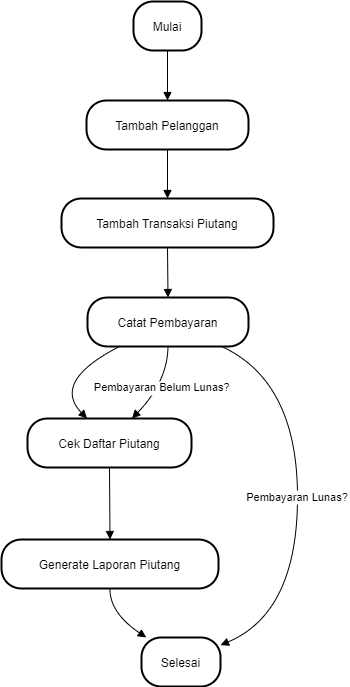

The diagram above was exported from draw.io. Its source (the exported page's mxGraphModel, read from the mxfile embedded in the PNG):
<mxGraphModel dx="1272" dy="744" grid="1" gridSize="10" guides="1" tooltips="1" connect="1" arrows="1" fold="1" page="1" pageScale="1" pageWidth="827" pageHeight="1169" math="0" shadow="0">
  <root>
    <mxCell id="0" />
    <mxCell id="1" parent="0" />
    <mxCell id="d_yMWHa_o-yoad7en9-T-1" value="Mulai" style="rounded=1;arcSize=40;strokeWidth=2" parent="1" vertex="1">
      <mxGeometry x="398" y="80" width="68" height="49" as="geometry" />
    </mxCell>
    <mxCell id="d_yMWHa_o-yoad7en9-T-2" value="Tambah Pelanggan" style="rounded=1;arcSize=40;strokeWidth=2" parent="1" vertex="1">
      <mxGeometry x="351" y="179" width="162" height="49" as="geometry" />
    </mxCell>
    <mxCell id="d_yMWHa_o-yoad7en9-T-3" value="Tambah Transaksi Piutang" style="rounded=1;arcSize=40;strokeWidth=2" parent="1" vertex="1">
      <mxGeometry x="326" y="277" width="212" height="49" as="geometry" />
    </mxCell>
    <mxCell id="d_yMWHa_o-yoad7en9-T-4" value="Catat Pembayaran" style="rounded=1;arcSize=40;strokeWidth=2" parent="1" vertex="1">
      <mxGeometry x="352" y="376" width="161" height="49" as="geometry" />
    </mxCell>
    <mxCell id="d_yMWHa_o-yoad7en9-T-5" value="Cek Daftar Piutang" style="rounded=1;arcSize=40;strokeWidth=2" parent="1" vertex="1">
      <mxGeometry x="292" y="497" width="164" height="49" as="geometry" />
    </mxCell>
    <mxCell id="d_yMWHa_o-yoad7en9-T-6" value="Generate Laporan Piutang" style="rounded=1;arcSize=40;strokeWidth=2" parent="1" vertex="1">
      <mxGeometry x="266" y="618" width="217" height="49" as="geometry" />
    </mxCell>
    <mxCell id="d_yMWHa_o-yoad7en9-T-7" value="Selesai" style="rounded=1;arcSize=40;strokeWidth=2" parent="1" vertex="1">
      <mxGeometry x="406" y="716" width="79" height="49" as="geometry" />
    </mxCell>
    <mxCell id="d_yMWHa_o-yoad7en9-T-8" value="" style="curved=1;startArrow=none;endArrow=block;exitX=0.5;exitY=0.99;entryX=0.5;entryY=-0.01;rounded=0;" parent="1" source="d_yMWHa_o-yoad7en9-T-1" target="d_yMWHa_o-yoad7en9-T-2" edge="1">
      <mxGeometry relative="1" as="geometry">
        <Array as="points" />
      </mxGeometry>
    </mxCell>
    <mxCell id="d_yMWHa_o-yoad7en9-T-9" value="" style="curved=1;startArrow=none;endArrow=block;exitX=0.5;exitY=0.98;entryX=0.5;entryY=0;rounded=0;" parent="1" source="d_yMWHa_o-yoad7en9-T-2" target="d_yMWHa_o-yoad7en9-T-3" edge="1">
      <mxGeometry relative="1" as="geometry">
        <Array as="points" />
      </mxGeometry>
    </mxCell>
    <mxCell id="d_yMWHa_o-yoad7en9-T-10" value="" style="curved=1;startArrow=none;endArrow=block;exitX=0.5;exitY=0.99;entryX=0.5;entryY=-0.01;rounded=0;" parent="1" source="d_yMWHa_o-yoad7en9-T-3" target="d_yMWHa_o-yoad7en9-T-4" edge="1">
      <mxGeometry relative="1" as="geometry">
        <Array as="points" />
      </mxGeometry>
    </mxCell>
    <mxCell id="d_yMWHa_o-yoad7en9-T-11" value="" style="curved=1;startArrow=none;endArrow=block;exitX=0.21;exitY=0.98;entryX=0.36;entryY=-0.01;rounded=0;" parent="1" source="d_yMWHa_o-yoad7en9-T-4" target="d_yMWHa_o-yoad7en9-T-5" edge="1">
      <mxGeometry relative="1" as="geometry">
        <Array as="points">
          <mxPoint x="316" y="460" />
        </Array>
      </mxGeometry>
    </mxCell>
    <mxCell id="d_yMWHa_o-yoad7en9-T-12" value="" style="curved=1;startArrow=none;endArrow=block;exitX=0.5;exitY=0.98;entryX=0.5;entryY=-0.01;rounded=0;" parent="1" source="d_yMWHa_o-yoad7en9-T-5" target="d_yMWHa_o-yoad7en9-T-6" edge="1">
      <mxGeometry relative="1" as="geometry">
        <Array as="points" />
      </mxGeometry>
    </mxCell>
    <mxCell id="d_yMWHa_o-yoad7en9-T-13" value="" style="curved=1;startArrow=none;endArrow=block;exitX=0.5;exitY=0.98;entryX=0.06;entryY=0;rounded=0;" parent="1" source="d_yMWHa_o-yoad7en9-T-6" target="d_yMWHa_o-yoad7en9-T-7" edge="1">
      <mxGeometry relative="1" as="geometry">
        <Array as="points">
          <mxPoint x="374" y="691" />
        </Array>
      </mxGeometry>
    </mxCell>
    <mxCell id="d_yMWHa_o-yoad7en9-T-14" value="Pembayaran Lunas?" style="curved=1;startArrow=none;endArrow=block;exitX=0.82;exitY=0.98;entryX=1.01;entryY=0.15;rounded=0;" parent="1" source="d_yMWHa_o-yoad7en9-T-4" target="d_yMWHa_o-yoad7en9-T-7" edge="1">
      <mxGeometry relative="1" as="geometry">
        <Array as="points">
          <mxPoint x="562" y="460" />
          <mxPoint x="562" y="691" />
        </Array>
      </mxGeometry>
    </mxCell>
    <mxCell id="d_yMWHa_o-yoad7en9-T-15" value="Pembayaran Belum Lunas?" style="curved=1;startArrow=none;endArrow=block;exitX=0.5;exitY=0.98;entryX=0.64;entryY=-0.01;rounded=0;" parent="1" source="d_yMWHa_o-yoad7en9-T-4" target="d_yMWHa_o-yoad7en9-T-5" edge="1">
      <mxGeometry relative="1" as="geometry">
        <Array as="points">
          <mxPoint x="432" y="460" />
        </Array>
      </mxGeometry>
    </mxCell>
  </root>
</mxGraphModel>